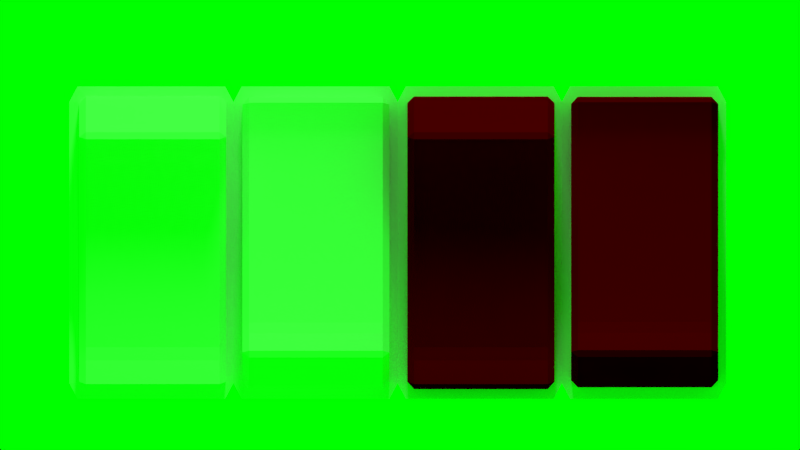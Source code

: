 # Source: switches.blend  (saved by Blender 2.63.0; exported with 4.5.12 LTS)
import bpy
from mathutils import Matrix  # noqa: F401  (used for matrix-valued properties, if any)

bpy.ops.wm.read_factory_settings(use_empty=True)
scene = bpy.context.scene
scene.name = 'Scene'

# ---- collections
col_collection_1 = bpy.data.collections.new('Collection 1'); scene.collection.children.link(col_collection_1)
col_collection_2 = bpy.data.collections.new('Collection 2'); scene.collection.children.link(col_collection_2)
col_collection_2.hide_render = True
col_collection_2.hide_viewport = True

# ---- materials (node trees are filled in below, after node groups)
mat_white = bpy.data.materials.new('White')
mat_white.alpha_threshold = 0.0
mat_white.use_transparent_shadow = False
mat_white.diffuse_color = (1.0, 1.0, 1.0, 1.0)
mat_white.roughness = 0.5
mat_white.line_color = (0.0, 0.0, 0.0, 1.0)
mat_red = bpy.data.materials.new('Red')
mat_red.alpha_threshold = 0.0
mat_red.use_transparent_shadow = False
mat_red.diffuse_color = (1.0, 0.0, 0.0, 1.0)
mat_red.roughness = 0.5
mat_red.line_color = (0.0, 0.0, 0.0, 1.0)

# ---- node groups
ng_auto_smooth = bpy.data.node_groups.new('Auto Smooth', 'GeometryNodeTree')
_s = ng_auto_smooth.interface.new_socket(name='Geometry', in_out='OUTPUT', socket_type='NodeSocketGeometry')
_s = ng_auto_smooth.interface.new_socket(name='Geometry', in_out='INPUT', socket_type='NodeSocketGeometry')
_s = ng_auto_smooth.interface.new_socket(name='Angle', in_out='INPUT', socket_type='NodeSocketFloat')
_s.subtype = 'ANGLE'
_s.min_value = 0.0
_s.max_value = 3.142
ng_auto_smooth.is_modifier = True
_N = ng_auto_smooth.nodes; _L = ng_auto_smooth.links
n0 = _N.new('NodeGroupOutput'); n0.name = 'Group Output'; n0.location = (480, -100)
n1 = _N.new('NodeGroupInput'); n1.name = 'Group Input'; n1.location = (-420, -300)
n2 = _N.new('NodeGroupInput'); n2.name = 'Group Input.001'; n2.location = (-60, -100)
n3 = _N.new('GeometryNodeSetShadeSmooth'); n3.name = 'Set Shade Smooth'; n3.location = (120, -100)
n3.domain = 'EDGE'
n4 = _N.new('GeometryNodeSetShadeSmooth'); n4.name = 'Set Shade Smooth.001'; n4.location = (300, -100)
n5 = _N.new('GeometryNodeInputMeshEdgeAngle'); n5.name = 'Edge Angle'; n5.location = (-420, -220)
n6 = _N.new('GeometryNodeInputEdgeSmooth'); n6.name = 'Is Edge Smooth'; n6.location = (-60, -160)
n7 = _N.new('GeometryNodeInputShadeSmooth'); n7.name = 'Is Face Smooth'; n7.location = (-240, -340)
n8 = _N.new('FunctionNodeBooleanMath'); n8.name = 'Boolean Math'; n8.location = (-60, -220)
n9 = _N.new('FunctionNodeCompare'); n9.name = 'Compare'; n9.location = (-240, -180)
n9.operation = 'LESS_EQUAL'
_L.new(n5.outputs[0], n9.inputs[0])
_L.new(n4.outputs[0], n0.inputs[0])
_L.new(n1.outputs[1], n9.inputs[1])
_L.new(n9.outputs[0], n8.inputs[0])
_L.new(n7.outputs[0], n8.inputs[1])
_L.new(n2.outputs[0], n3.inputs[0])
_L.new(n6.outputs[0], n3.inputs[1])
_L.new(n3.outputs[0], n4.inputs[0])
_L.new(n8.outputs[0], n3.inputs[2])
n0.is_active_output = True

# ---- material node trees

# ---- world
world_world = bpy.data.worlds.new('World'); scene.world = world_world
world_world.color = (0.0, 1.0, 0.0)
world_world.use_sun_shadow = False
world_world.sun_shadow_jitter_overblur = 0.0
world_world.cycles.sampling_method = 'MANUAL'
world_world.cycles.sample_map_resolution = 256

# ---- cameras
cam_camera = bpy.data.cameras.new('Camera')
cam_camera.type = 'ORTHO'
cam_camera.clip_end = 100.0
cam_camera.lens = 35.0
cam_camera.sensor_width = 32.0
cam_camera.sensor_height = 18.0
cam_camera.dof.focus_distance = 0.0
cam_camera.dof.aperture_fstop = 128.0

# ---- lights
light_point_001 = bpy.data.lights.new('Point.001', 'POINT')
light_point_001.transmission_factor = 0.0
light_point_001.energy = 300.0
light_point_001.shadow_buffer_clip_start = 0.5
light_point_001.shadow_soft_size = 1.0
light_point_001.shadow_maximum_resolution = 0.006
light_point_001.use_absolute_resolution = True
light_point_001.cycles.use_multiple_importance_sampling = False
light_point = bpy.data.lights.new('Point', 'POINT')
light_point.transmission_factor = 0.0
light_point.energy = 600.0
light_point.shadow_buffer_clip_start = 0.5
light_point.shadow_soft_size = 1.0
light_point.shadow_maximum_resolution = 0.006
light_point.use_absolute_resolution = True
light_point.cycles.use_multiple_importance_sampling = False
light_point_003 = bpy.data.lights.new('Point.003', 'POINT')
light_point_003.transmission_factor = 0.0
light_point_003.energy = 300.0
light_point_003.shadow_buffer_clip_start = 0.5
light_point_003.shadow_soft_size = 1.0
light_point_003.shadow_maximum_resolution = 0.006
light_point_003.use_absolute_resolution = True
light_point_003.cycles.use_multiple_importance_sampling = False
light_point_002 = bpy.data.lights.new('Point.002', 'POINT')
light_point_002.transmission_factor = 0.0
light_point_002.energy = 600.0
light_point_002.shadow_buffer_clip_start = 0.5
light_point_002.shadow_soft_size = 1.0
light_point_002.shadow_maximum_resolution = 0.006
light_point_002.use_absolute_resolution = True
light_point_002.cycles.use_multiple_importance_sampling = False

# ---- meshes
me_cube_004 = bpy.data.meshes.new('Cube.004')
me_cube_004.from_pydata([(-1.0, -1.0, -1.0), (-1.0, 1.0, -1.0), (1.0, 1.0, -1.0), (1.0, -1.0, -1.0), (-1.0, -1.0, 1.0), (-1.0, 1.0, 1.0), (1.0, 1.0, 1.0), (1.0, -1.0, 1.0)], [], [(4, 5, 1, 0), (5, 6, 2, 1), (6, 7, 3, 2), (7, 4, 0, 3), (0, 1, 2, 3), (7, 6, 5, 4)])
me_cube_004.materials.append(mat_white)
me_cube_004.use_remesh_preserve_volume = False
me_cube_004.use_remesh_preserve_attributes = False
me_cube_004.use_mirror_vertex_groups = False
me_cube_004.update()
me_cube_003 = bpy.data.meshes.new('Cube.003')
me_cube_003.from_pydata([(-0.5515, -1.065, 0.1452), (-0.5515, 1.065, 0.1452), (0.5515, 1.065, 0.1452), (0.5515, -1.065, 0.1452), (-0.5515, -1.0, 1.0), (-0.5515, 1.0, 1.0), (0.5515, 1.0, 1.0), (0.5515, -1.0, 1.0), (-0.5515, -0.7576, 0.8523), (-0.5515, -0.5099, 0.8066), (-0.5515, -0.2611, 0.7838), (-0.5515, -0.01145, 0.7767), (-0.5515, 0.2389, 0.7838), (-0.5515, 0.4901, 0.8066), (-0.5515, 0.7424, 0.8523), (-0.5515, 0.7989, 0.1452), (-0.5515, 0.5326, 0.1452), (-0.5515, 0.2663, 0.1452), (-0.5515, -3.527e-10, 0.1452), (-0.5515, -0.2663, 0.1452), (-0.5515, -0.5326, 0.1452), (-0.5515, -0.7989, 0.1452), (0.5515, 0.7424, 0.8523), (0.5515, 0.4901, 0.8066), (0.5515, 0.2389, 0.7838), (0.5515, -0.01145, 0.7767), (0.5515, -0.2611, 0.7838), (0.5515, -0.5099, 0.8066), (0.5515, -0.7576, 0.8523), (0.5515, -0.7989, 0.1452), (0.5515, -0.5326, 0.1452), (0.5515, -0.2663, 0.1452), (0.5515, -3.527e-10, 0.1452), (0.5515, 0.2663, 0.1452), (0.5515, 0.5326, 0.1452), (0.5515, 0.7989, 0.1452)], [], [(14, 5, 1, 15), (5, 6, 2, 1), (28, 7, 3, 29), (7, 4, 0, 3), (15, 1, 2, 35), (22, 6, 5, 14), (4, 8, 21, 0), (8, 9, 20, 21), (9, 10, 19, 20), (10, 11, 18, 19), (11, 12, 17, 18), (12, 13, 16, 17), (13, 14, 15, 16), (6, 22, 35, 2), (22, 23, 34, 35), (23, 24, 33, 34), (24, 25, 32, 33), (25, 26, 31, 32), (26, 27, 30, 31), (27, 28, 29, 30), (0, 21, 29, 3), (21, 20, 30, 29), (20, 19, 31, 30), (19, 18, 32, 31), (18, 17, 33, 32), (17, 16, 34, 33), (16, 15, 35, 34), (7, 28, 8, 4), (28, 27, 9, 8), (27, 26, 10, 9), (26, 25, 11, 10), (25, 24, 12, 11), (24, 23, 13, 12), (23, 22, 14, 13)])
me_cube_003.polygons.foreach_set('use_smooth', [True] * 34)
me_cube_003.materials.append(mat_red)
me_cube_003.use_remesh_preserve_volume = False
me_cube_003.use_remesh_preserve_attributes = False
me_cube_003.use_mirror_vertex_groups = False
me_cube_003.update()
me_cube_002 = bpy.data.meshes.new('Cube.002')
me_cube_002.from_pydata([(-0.5515, -1.065, 0.1452), (-0.5515, 1.065, 0.1452), (0.5515, 1.065, 0.1452), (0.5515, -1.065, 0.1452), (-0.5515, -1.0, 1.0), (-0.5515, 1.0, 1.0), (0.5515, 1.0, 1.0), (0.5515, -1.0, 1.0), (-0.5515, -0.7576, 0.8523), (-0.5515, -0.5099, 0.8066), (-0.5515, -0.2611, 0.7838), (-0.5515, -0.01145, 0.7767), (-0.5515, 0.2389, 0.7838), (-0.5515, 0.4901, 0.8066), (-0.5515, 0.7424, 0.8523), (-0.5515, 0.7989, 0.1452), (-0.5515, 0.5326, 0.1452), (-0.5515, 0.2663, 0.1452), (-0.5515, -3.527e-10, 0.1452), (-0.5515, -0.2663, 0.1452), (-0.5515, -0.5326, 0.1452), (-0.5515, -0.7989, 0.1452), (0.5515, 0.7424, 0.8523), (0.5515, 0.4901, 0.8066), (0.5515, 0.2389, 0.7838), (0.5515, -0.01145, 0.7767), (0.5515, -0.2611, 0.7838), (0.5515, -0.5099, 0.8066), (0.5515, -0.7576, 0.8523), (0.5515, -0.7989, 0.1452), (0.5515, -0.5326, 0.1452), (0.5515, -0.2663, 0.1452), (0.5515, -3.527e-10, 0.1452), (0.5515, 0.2663, 0.1452), (0.5515, 0.5326, 0.1452), (0.5515, 0.7989, 0.1452)], [], [(14, 5, 1, 15), (5, 6, 2, 1), (28, 7, 3, 29), (7, 4, 0, 3), (15, 1, 2, 35), (22, 6, 5, 14), (4, 8, 21, 0), (8, 9, 20, 21), (9, 10, 19, 20), (10, 11, 18, 19), (11, 12, 17, 18), (12, 13, 16, 17), (13, 14, 15, 16), (6, 22, 35, 2), (22, 23, 34, 35), (23, 24, 33, 34), (24, 25, 32, 33), (25, 26, 31, 32), (26, 27, 30, 31), (27, 28, 29, 30), (0, 21, 29, 3), (21, 20, 30, 29), (20, 19, 31, 30), (19, 18, 32, 31), (18, 17, 33, 32), (17, 16, 34, 33), (16, 15, 35, 34), (7, 28, 8, 4), (28, 27, 9, 8), (27, 26, 10, 9), (26, 25, 11, 10), (25, 24, 12, 11), (24, 23, 13, 12), (23, 22, 14, 13)])
me_cube_002.polygons.foreach_set('use_smooth', [True] * 34)
me_cube_002.materials.append(mat_red)
me_cube_002.use_remesh_preserve_volume = False
me_cube_002.use_remesh_preserve_attributes = False
me_cube_002.use_mirror_vertex_groups = False
me_cube_002.update()
me_cube_001 = bpy.data.meshes.new('Cube.001')
me_cube_001.from_pydata([(-0.5515, -1.065, 0.1452), (-0.5515, 1.065, 0.1452), (0.5515, 1.065, 0.1452), (0.5515, -1.065, 0.1452), (-0.5515, -1.0, 1.0), (-0.5515, 1.0, 1.0), (0.5515, 1.0, 1.0), (0.5515, -1.0, 1.0), (-0.5515, -0.7576, 0.8523), (-0.5515, -0.5099, 0.8066), (-0.5515, -0.2611, 0.7838), (-0.5515, -0.01145, 0.7767), (-0.5515, 0.2389, 0.7838), (-0.5515, 0.4901, 0.8066), (-0.5515, 0.7424, 0.8523), (-0.5515, 0.7989, 0.1452), (-0.5515, 0.5326, 0.1452), (-0.5515, 0.2663, 0.1452), (-0.5515, -3.527e-10, 0.1452), (-0.5515, -0.2663, 0.1452), (-0.5515, -0.5326, 0.1452), (-0.5515, -0.7989, 0.1452), (0.5515, 0.7424, 0.8523), (0.5515, 0.4901, 0.8066), (0.5515, 0.2389, 0.7838), (0.5515, -0.01145, 0.7767), (0.5515, -0.2611, 0.7838), (0.5515, -0.5099, 0.8066), (0.5515, -0.7576, 0.8523), (0.5515, -0.7989, 0.1452), (0.5515, -0.5326, 0.1452), (0.5515, -0.2663, 0.1452), (0.5515, -3.527e-10, 0.1452), (0.5515, 0.2663, 0.1452), (0.5515, 0.5326, 0.1452), (0.5515, 0.7989, 0.1452)], [], [(14, 5, 1, 15), (5, 6, 2, 1), (28, 7, 3, 29), (7, 4, 0, 3), (15, 1, 2, 35), (22, 6, 5, 14), (4, 8, 21, 0), (8, 9, 20, 21), (9, 10, 19, 20), (10, 11, 18, 19), (11, 12, 17, 18), (12, 13, 16, 17), (13, 14, 15, 16), (6, 22, 35, 2), (22, 23, 34, 35), (23, 24, 33, 34), (24, 25, 32, 33), (25, 26, 31, 32), (26, 27, 30, 31), (27, 28, 29, 30), (0, 21, 29, 3), (21, 20, 30, 29), (20, 19, 31, 30), (19, 18, 32, 31), (18, 17, 33, 32), (17, 16, 34, 33), (16, 15, 35, 34), (7, 28, 8, 4), (28, 27, 9, 8), (27, 26, 10, 9), (26, 25, 11, 10), (25, 24, 12, 11), (24, 23, 13, 12), (23, 22, 14, 13)])
me_cube_001.polygons.foreach_set('use_smooth', [True] * 34)
me_cube_001.materials.append(mat_white)
me_cube_001.use_remesh_preserve_volume = False
me_cube_001.use_remesh_preserve_attributes = False
me_cube_001.use_mirror_vertex_groups = False
me_cube_001.update()
me_cube = bpy.data.meshes.new('Cube')
me_cube.from_pydata([(-0.5515, -1.065, 0.1452), (-0.5515, 1.065, 0.1452), (0.5515, 1.065, 0.1452), (0.5515, -1.065, 0.1452), (-0.5515, -1.0, 1.0), (-0.5515, 1.0, 1.0), (0.5515, 1.0, 1.0), (0.5515, -1.0, 1.0), (-0.5515, -0.7576, 0.8523), (-0.5515, -0.5099, 0.8066), (-0.5515, -0.2611, 0.7838), (-0.5515, -0.01145, 0.7767), (-0.5515, 0.2389, 0.7838), (-0.5515, 0.4901, 0.8066), (-0.5515, 0.7424, 0.8523), (-0.5515, 0.7989, 0.1452), (-0.5515, 0.5326, 0.1452), (-0.5515, 0.2663, 0.1452), (-0.5515, -3.527e-10, 0.1452), (-0.5515, -0.2663, 0.1452), (-0.5515, -0.5326, 0.1452), (-0.5515, -0.7989, 0.1452), (0.5515, 0.7424, 0.8523), (0.5515, 0.4901, 0.8066), (0.5515, 0.2389, 0.7838), (0.5515, -0.01145, 0.7767), (0.5515, -0.2611, 0.7838), (0.5515, -0.5099, 0.8066), (0.5515, -0.7576, 0.8523), (0.5515, -0.7989, 0.1452), (0.5515, -0.5326, 0.1452), (0.5515, -0.2663, 0.1452), (0.5515, -3.527e-10, 0.1452), (0.5515, 0.2663, 0.1452), (0.5515, 0.5326, 0.1452), (0.5515, 0.7989, 0.1452)], [], [(14, 5, 1, 15), (5, 6, 2, 1), (28, 7, 3, 29), (7, 4, 0, 3), (15, 1, 2, 35), (22, 6, 5, 14), (4, 8, 21, 0), (8, 9, 20, 21), (9, 10, 19, 20), (10, 11, 18, 19), (11, 12, 17, 18), (12, 13, 16, 17), (13, 14, 15, 16), (6, 22, 35, 2), (22, 23, 34, 35), (23, 24, 33, 34), (24, 25, 32, 33), (25, 26, 31, 32), (26, 27, 30, 31), (27, 28, 29, 30), (0, 21, 29, 3), (21, 20, 30, 29), (20, 19, 31, 30), (19, 18, 32, 31), (18, 17, 33, 32), (17, 16, 34, 33), (16, 15, 35, 34), (7, 28, 8, 4), (28, 27, 9, 8), (27, 26, 10, 9), (26, 25, 11, 10), (25, 24, 12, 11), (24, 23, 13, 12), (23, 22, 14, 13)])
me_cube.polygons.foreach_set('use_smooth', [True] * 34)
me_cube.materials.append(mat_white)
me_cube.use_remesh_preserve_volume = False
me_cube.use_remesh_preserve_attributes = False
me_cube.use_mirror_vertex_groups = False
me_cube.update()
me_cylinder_002 = bpy.data.meshes.new('Cylinder.002')
me_cylinder_002.from_pydata([(0.0, 1.0, -1.0), (0.0, 1.0, 1.0), (0.1951, 0.9808, -1.0), (0.1951, 0.9808, 1.0), (0.3827, 0.9239, -1.0), (0.3827, 0.9239, 1.0), (0.5556, 0.8315, -1.0), (0.5556, 0.8315, 1.0), (0.7071, 0.7071, -1.0), (0.7071, 0.7071, 1.0), (0.8315, 0.5556, -1.0), (0.8315, 0.5556, 1.0), (0.9239, 0.3827, -1.0), (0.9239, 0.3827, 1.0), (0.9808, 0.1951, -1.0), (0.9808, 0.1951, 1.0), (1.0, 7.55e-08, -1.0), (1.0, 7.55e-08, 1.0), (0.9808, -0.1951, -1.0), (0.9808, -0.1951, 1.0), (0.9239, -0.3827, -1.0), (0.9239, -0.3827, 1.0), (0.8315, -0.5556, -1.0), (0.8315, -0.5556, 1.0), (0.7071, -0.7071, -1.0), (0.7071, -0.7071, 1.0), (0.5556, -0.8315, -1.0), (0.5556, -0.8315, 1.0), (0.3827, -0.9239, -1.0), (0.3827, -0.9239, 1.0), (0.1951, -0.9808, -1.0), (0.1951, -0.9808, 1.0), (-3.258e-07, -1.0, -1.0), (-3.258e-07, -1.0, 1.0), (-0.1951, -0.9808, -1.0), (-0.1951, -0.9808, 1.0), (-0.3827, -0.9239, -1.0), (-0.3827, -0.9239, 1.0), (-0.5556, -0.8315, -1.0), (-0.5556, -0.8315, 1.0), (-0.7071, -0.7071, -1.0), (-0.7071, -0.7071, 1.0), (-0.8315, -0.5556, -1.0), (-0.8315, -0.5556, 1.0), (-0.9239, -0.3827, -1.0), (-0.9239, -0.3827, 1.0), (-0.9808, -0.1951, -1.0), (-0.9808, -0.1951, 1.0), (-1.0, 9.656e-07, -1.0), (-1.0, 9.656e-07, 1.0), (-0.9808, 0.1951, -1.0), (-0.9808, 0.1951, 1.0), (-0.9239, 0.3827, -1.0), (-0.9239, 0.3827, 1.0), (-0.8315, 0.5556, -1.0), (-0.8315, 0.5556, 1.0), (-0.7071, 0.7071, -1.0), (-0.7071, 0.7071, 1.0), (-0.5556, 0.8315, -1.0), (-0.5556, 0.8315, 1.0), (-0.3827, 0.9239, -1.0), (-0.3827, 0.9239, 1.0), (-0.1951, 0.9808, -1.0), (-0.1951, 0.9808, 1.0)], [], [(0, 1, 3, 2), (2, 3, 5, 4), (4, 5, 7, 6), (6, 7, 9, 8), (8, 9, 11, 10), (10, 11, 13, 12), (12, 13, 15, 14), (14, 15, 17, 16), (16, 17, 19, 18), (18, 19, 21, 20), (20, 21, 23, 22), (22, 23, 25, 24), (24, 25, 27, 26), (26, 27, 29, 28), (28, 29, 31, 30), (30, 31, 33, 32), (32, 33, 35, 34), (34, 35, 37, 36), (36, 37, 39, 38), (38, 39, 41, 40), (40, 41, 43, 42), (42, 43, 45, 44), (44, 45, 47, 46), (46, 47, 49, 48), (48, 49, 51, 50), (50, 51, 53, 52), (52, 53, 55, 54), (54, 55, 57, 56), (56, 57, 59, 58), (58, 59, 61, 60), (3, 1, 63, 61, 59, 57, 55, 53, 51, 49, 47, 45, 43, 41, 39, 37, 35, 33, 31, 29, 27, 25, 23, 21, 19, 17, 15, 13, 11, 9, 7, 5), (62, 63, 1, 0), (60, 61, 63, 62), (0, 2, 4, 6, 8, 10, 12, 14, 16, 18, 20, 22, 24, 26, 28, 30, 32, 34, 36, 38, 40, 42, 44, 46, 48, 50, 52, 54, 56, 58, 60, 62)])
me_cylinder_002.polygons.foreach_set('use_smooth', [True] * 34)
me_cylinder_002.use_remesh_preserve_volume = False
me_cylinder_002.use_remesh_preserve_attributes = False
me_cylinder_002.use_mirror_vertex_groups = False
me_cylinder_002.update()
me_cylinder_001 = bpy.data.meshes.new('Cylinder.001')
me_cylinder_001.from_pydata([(0.0, 1.0, -1.0), (0.0, 1.0, 1.0), (0.1951, 0.9808, -1.0), (0.1951, 0.9808, 1.0), (0.3827, 0.9239, -1.0), (0.3827, 0.9239, 1.0), (0.5556, 0.8315, -1.0), (0.5556, 0.8315, 1.0), (0.7071, 0.7071, -1.0), (0.7071, 0.7071, 1.0), (0.8315, 0.5556, -1.0), (0.8315, 0.5556, 1.0), (0.9239, 0.3827, -1.0), (0.9239, 0.3827, 1.0), (0.9808, 0.1951, -1.0), (0.9808, 0.1951, 1.0), (1.0, 7.55e-08, -1.0), (1.0, 7.55e-08, 1.0), (0.9808, -0.1951, -1.0), (0.9808, -0.1951, 1.0), (0.9239, -0.3827, -1.0), (0.9239, -0.3827, 1.0), (0.8315, -0.5556, -1.0), (0.8315, -0.5556, 1.0), (0.7071, -0.7071, -1.0), (0.7071, -0.7071, 1.0), (0.5556, -0.8315, -1.0), (0.5556, -0.8315, 1.0), (0.3827, -0.9239, -1.0), (0.3827, -0.9239, 1.0), (0.1951, -0.9808, -1.0), (0.1951, -0.9808, 1.0), (-3.258e-07, -1.0, -1.0), (-3.258e-07, -1.0, 1.0), (-0.1951, -0.9808, -1.0), (-0.1951, -0.9808, 1.0), (-0.3827, -0.9239, -1.0), (-0.3827, -0.9239, 1.0), (-0.5556, -0.8315, -1.0), (-0.5556, -0.8315, 1.0), (-0.7071, -0.7071, -1.0), (-0.7071, -0.7071, 1.0), (-0.8315, -0.5556, -1.0), (-0.8315, -0.5556, 1.0), (-0.9239, -0.3827, -1.0), (-0.9239, -0.3827, 1.0), (-0.9808, -0.1951, -1.0), (-0.9808, -0.1951, 1.0), (-1.0, 9.656e-07, -1.0), (-1.0, 9.656e-07, 1.0), (-0.9808, 0.1951, -1.0), (-0.9808, 0.1951, 1.0), (-0.9239, 0.3827, -1.0), (-0.9239, 0.3827, 1.0), (-0.8315, 0.5556, -1.0), (-0.8315, 0.5556, 1.0), (-0.7071, 0.7071, -1.0), (-0.7071, 0.7071, 1.0), (-0.5556, 0.8315, -1.0), (-0.5556, 0.8315, 1.0), (-0.3827, 0.9239, -1.0), (-0.3827, 0.9239, 1.0), (-0.1951, 0.9808, -1.0), (-0.1951, 0.9808, 1.0)], [], [(0, 1, 3, 2), (2, 3, 5, 4), (4, 5, 7, 6), (6, 7, 9, 8), (8, 9, 11, 10), (10, 11, 13, 12), (12, 13, 15, 14), (14, 15, 17, 16), (16, 17, 19, 18), (18, 19, 21, 20), (20, 21, 23, 22), (22, 23, 25, 24), (24, 25, 27, 26), (26, 27, 29, 28), (28, 29, 31, 30), (30, 31, 33, 32), (32, 33, 35, 34), (34, 35, 37, 36), (36, 37, 39, 38), (38, 39, 41, 40), (40, 41, 43, 42), (42, 43, 45, 44), (44, 45, 47, 46), (46, 47, 49, 48), (48, 49, 51, 50), (50, 51, 53, 52), (52, 53, 55, 54), (54, 55, 57, 56), (56, 57, 59, 58), (58, 59, 61, 60), (3, 1, 63, 61, 59, 57, 55, 53, 51, 49, 47, 45, 43, 41, 39, 37, 35, 33, 31, 29, 27, 25, 23, 21, 19, 17, 15, 13, 11, 9, 7, 5), (62, 63, 1, 0), (60, 61, 63, 62), (0, 2, 4, 6, 8, 10, 12, 14, 16, 18, 20, 22, 24, 26, 28, 30, 32, 34, 36, 38, 40, 42, 44, 46, 48, 50, 52, 54, 56, 58, 60, 62)])
me_cylinder_001.materials.append(mat_white)
me_cylinder_001.use_remesh_preserve_volume = False
me_cylinder_001.use_remesh_preserve_attributes = False
me_cylinder_001.use_mirror_vertex_groups = False
me_cylinder_001.update()
me_cylinder = bpy.data.meshes.new('Cylinder')
me_cylinder.from_pydata([(0.0, 1.0, -1.0), (-6.015e-10, 0.9193, -0.9686), (0.7071, 0.7071, -1.0), (0.65, 0.65, -0.9686), (1.0, -4.371e-08, -1.0), (0.9193, -4.018e-08, -0.9686), (0.7071, -0.7071, -1.0), (0.65, -0.65, -0.9686), (-8.742e-08, -1.0, -1.0), (-8.097e-08, -0.9193, -0.9686), (-0.7071, -0.7071, -1.0), (-0.65, -0.65, -0.9686), (-1.0, 1.192e-08, -1.0), (-0.9193, 1.096e-08, -0.9686), (-0.7071, 0.7071, -1.0), (-0.65, 0.65, -0.9686)], [], [(0, 1, 3, 2), (2, 3, 5, 4), (4, 5, 7, 6), (6, 7, 9, 8), (8, 9, 11, 10), (10, 11, 13, 12), (3, 1, 15, 13, 11, 9, 7, 5), (14, 15, 1, 0), (12, 13, 15, 14), (0, 2, 4, 6, 8, 10, 12, 14)])
me_cylinder.polygons.foreach_set('use_smooth', [True] * 10)
me_cylinder.materials.append(mat_white)
me_cylinder.use_remesh_preserve_volume = False
me_cylinder.use_remesh_preserve_attributes = False
me_cylinder.use_mirror_vertex_groups = False
me_cylinder.update()

# ---- objects
ob_cube_004 = bpy.data.objects.new('Cube.004', me_cube_004)
ob_point_001 = bpy.data.objects.new('Point.001', light_point_001)
ob_cube_003 = bpy.data.objects.new('Cube.003', me_cube_003)
ob_cube_002 = bpy.data.objects.new('Cube.002', me_cube_002)
ob_point = bpy.data.objects.new('Point', light_point)
ob_camera = bpy.data.objects.new('Camera', cam_camera)
ob_cube_001 = bpy.data.objects.new('Cube.001', me_cube_001)
ob_cube = bpy.data.objects.new('Cube', me_cube)
ob_point_003 = bpy.data.objects.new('Point.003', light_point_003)
ob_point_002 = bpy.data.objects.new('Point.002', light_point_002)
ob_cylinder_002 = bpy.data.objects.new('Cylinder.002', me_cylinder_002)
ob_cylinder_001 = bpy.data.objects.new('Cylinder.001', me_cylinder_001)
ob_cylinder = bpy.data.objects.new('Cylinder', me_cylinder)

# ---- transforms, parenting, visibility, modifiers, constraints
ob_cube_004.location = (-1.865, -0.1319, 0.3709)
ob_cube_004.scale = (0.6158, 1.171, 0.08882)
ob_cube_004.lineart.crease_threshold = 0.0
_m = ob_cube_004.modifiers.new('Array', 'ARRAY')
_m.count = 4
_m.constant_offset_displace = (0.0, 0.0, 0.0)
_m = ob_cube_004.modifiers.new('Bevel', 'BEVEL')
_m.limit_method = 'NONE'
_m.spread = 0.0
ob_point_001.location = (1.087e-14, -38.56, 48.94)
ob_point_001.lineart.crease_threshold = 0.0
ob_cube_003.location = (0.6068, 0.0, 0.0)
ob_cube_003.rotation_euler = (0.2854, 6.252e-17, 8.983e-18)
ob_cube_003.lineart.crease_threshold = 0.0
_m = ob_cube_003.modifiers.new('Bevel', 'BEVEL')
_m.width = 0.05
_m.width_pct = 0.05
_m.limit_method = 'NONE'
_m.spread = 0.0
_m = ob_cube_003.modifiers.new('Auto Smooth', 'NODES')
_m.node_group = ng_auto_smooth
_gi = [s.identifier for s in ng_auto_smooth.interface.items_tree if s.item_type == 'SOCKET' and s.in_out == 'INPUT']
_m[_gi[1]] = 0.1745  # Angle
ob_cube_002.location = (1.835, -0.2378, 0.0)
ob_cube_002.rotation_euler = (-0.2382, -5.239e-17, 6.269e-18)
ob_cube_002.lineart.crease_threshold = 0.0
_m = ob_cube_002.modifiers.new('Bevel', 'BEVEL')
_m.width = 0.05
_m.width_pct = 0.05
_m.limit_method = 'NONE'
_m.spread = 0.0
_m = ob_cube_002.modifiers.new('Auto Smooth', 'NODES')
_m.node_group = ng_auto_smooth
_gi = [s.identifier for s in ng_auto_smooth.interface.items_tree if s.item_type == 'SOCKET' and s.in_out == 'INPUT']
_m[_gi[1]] = 0.1745  # Angle
ob_point.location = (1.9e-15, 14.91, 8.557)
ob_point.lineart.crease_threshold = 0.0
ob_camera.location = (0.0, 0.0, 11.49)
ob_camera.lineart.crease_threshold = 0.0
ob_cube_001.location = (-0.631, -0.2425, 0.0)
ob_cube_001.rotation_euler = (-0.2382, -5.239e-17, 6.269e-18)
ob_cube_001.lineart.crease_threshold = 0.0
_m = ob_cube_001.modifiers.new('Bevel', 'BEVEL')
_m.width = 0.05
_m.width_pct = 0.05
_m.limit_method = 'NONE'
_m.spread = 0.0
_m = ob_cube_001.modifiers.new('Auto Smooth', 'NODES')
_m.node_group = ng_auto_smooth
_gi = [s.identifier for s in ng_auto_smooth.interface.items_tree if s.item_type == 'SOCKET' and s.in_out == 'INPUT']
_m[_gi[1]] = 0.1745  # Angle
ob_cube.location = (-1.855, 0.0, 0.0)
ob_cube.rotation_euler = (0.2854, 6.252e-17, 8.983e-18)
ob_cube.lineart.crease_threshold = 0.0
_m = ob_cube.modifiers.new('Bevel', 'BEVEL')
_m.width = 0.05
_m.width_pct = 0.05
_m.limit_method = 'NONE'
_m.spread = 0.0
_m = ob_cube.modifiers.new('Auto Smooth', 'NODES')
_m.node_group = ng_auto_smooth
_gi = [s.identifier for s in ng_auto_smooth.interface.items_tree if s.item_type == 'SOCKET' and s.in_out == 'INPUT']
_m[_gi[1]] = 0.1745  # Angle
ob_point_003.location = (0.5555, -48.99, 48.94)
ob_point_003.lineart.crease_threshold = 0.0
ob_point_002.location = (0.6267, 22.95, 8.557)
ob_point_002.lineart.crease_threshold = 0.0
ob_cylinder_002.location = (2.159, 0.01648, -0.3372)
ob_cylinder_002.rotation_euler = (-1.571, -2.22e-16, 2.22e-16)
ob_cylinder_002.scale = (0.5989, 0.5989, 0.053)
ob_cylinder_002.lineart.crease_threshold = 0.0
ob_cylinder_001.location = (0.0, 0.0, -1.097)
ob_cylinder_001.scale = (0.4637, 0.4637, 0.1373)
ob_cylinder_001.lineart.crease_threshold = 0.0
ob_cylinder.location = (0.0, 0.0, 0.0)
ob_cylinder.lineart.crease_threshold = 0.0

# ---- collection membership
col_collection_1.objects.link(ob_cube_004)
col_collection_1.objects.link(ob_point_001)
col_collection_1.objects.link(ob_cube_003)
col_collection_1.objects.link(ob_cube_002)
col_collection_1.objects.link(ob_point)
col_collection_1.objects.link(ob_camera)
col_collection_1.objects.link(ob_cube_001)
col_collection_1.objects.link(ob_cube)
col_collection_2.objects.link(ob_point_003)
col_collection_2.objects.link(ob_point_002)
col_collection_2.objects.link(ob_cylinder_002)
col_collection_2.objects.link(ob_cylinder_001)
col_collection_2.objects.link(ob_cylinder)

# ---- scene / render settings (as saved in the file)
scene.camera = ob_camera
scene.frame_start = 1; scene.frame_end = 250; scene.frame_set(1)
scene.render.engine = 'BLENDER_EEVEE_NEXT'
scene.render.image_settings.color_mode = 'RGB'
scene.render.image_settings.compression = 90
scene.render.resolution_percentage = 50
scene.render.dither_intensity = 0.0
scene.render.bake_margin = 2
scene.render.bake_bias = 0.0
scene.cycles.use_denoising = False
scene.cycles.samples = 10
scene.cycles.sampling_pattern = 'TABULATED_SOBOL'
scene.cycles.light_sampling_threshold = 0.0
scene.cycles.use_adaptive_sampling = False
scene.cycles.use_light_tree = False
scene.cycles.blur_glossy = 0.0
scene.cycles.volume_bounces = 1
scene.cycles.pixel_filter_type = 'GAUSSIAN'
scene.cycles.sample_clamp_indirect = 0.0
scene.view_settings.view_transform = 'Standard'
bpy.context.view_layer.update()
